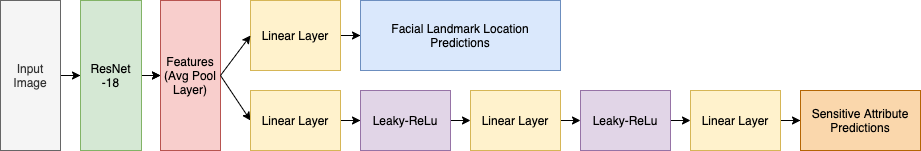

The diagram above was exported from draw.io. Its source (the exported page's mxGraphModel, read from the mxfile embedded in the PNG):
<mxGraphModel dx="1186" dy="429" grid="1" gridSize="10" guides="1" tooltips="1" connect="1" arrows="1" fold="1" page="1" pageScale="1" pageWidth="827" pageHeight="1169" math="0" shadow="0">
  <root>
    <mxCell id="WIyWlLk6GJQsqaUBKTNV-0" />
    <mxCell id="WIyWlLk6GJQsqaUBKTNV-1" parent="WIyWlLk6GJQsqaUBKTNV-0" />
    <mxCell id="mCo6vJ3O1-zAY22SgFGW-10" value="" style="edgeStyle=orthogonalEdgeStyle;rounded=0;orthogonalLoop=1;jettySize=auto;html=1;" edge="1" parent="WIyWlLk6GJQsqaUBKTNV-1" source="mCo6vJ3O1-zAY22SgFGW-0" target="mCo6vJ3O1-zAY22SgFGW-1">
      <mxGeometry relative="1" as="geometry" />
    </mxCell>
    <mxCell id="mCo6vJ3O1-zAY22SgFGW-0" value="Input Image" style="rounded=0;whiteSpace=wrap;html=1;fillColor=#f5f5f5;strokeColor=#666666;fontColor=#333333;" vertex="1" parent="WIyWlLk6GJQsqaUBKTNV-1">
      <mxGeometry x="40" y="330" width="60" height="150" as="geometry" />
    </mxCell>
    <mxCell id="mCo6vJ3O1-zAY22SgFGW-11" value="" style="edgeStyle=orthogonalEdgeStyle;rounded=0;orthogonalLoop=1;jettySize=auto;html=1;" edge="1" parent="WIyWlLk6GJQsqaUBKTNV-1" source="mCo6vJ3O1-zAY22SgFGW-1" target="mCo6vJ3O1-zAY22SgFGW-3">
      <mxGeometry relative="1" as="geometry" />
    </mxCell>
    <mxCell id="mCo6vJ3O1-zAY22SgFGW-17" value="" style="edgeStyle=orthogonalEdgeStyle;rounded=0;orthogonalLoop=1;jettySize=auto;html=1;" edge="1" parent="WIyWlLk6GJQsqaUBKTNV-1" source="mCo6vJ3O1-zAY22SgFGW-1" target="mCo6vJ3O1-zAY22SgFGW-3">
      <mxGeometry relative="1" as="geometry" />
    </mxCell>
    <mxCell id="mCo6vJ3O1-zAY22SgFGW-1" value="ResNet&lt;br&gt;-18" style="rounded=0;whiteSpace=wrap;html=1;fillColor=#d5e8d4;strokeColor=#82b366;" vertex="1" parent="WIyWlLk6GJQsqaUBKTNV-1">
      <mxGeometry x="120" y="330" width="61" height="150" as="geometry" />
    </mxCell>
    <mxCell id="mCo6vJ3O1-zAY22SgFGW-3" value="Features&lt;br&gt;(Avg Pool Layer)" style="whiteSpace=wrap;html=1;rounded=0;fillColor=#f8cecc;strokeColor=#b85450;" vertex="1" parent="WIyWlLk6GJQsqaUBKTNV-1">
      <mxGeometry x="200" y="330" width="60" height="150" as="geometry" />
    </mxCell>
    <mxCell id="mCo6vJ3O1-zAY22SgFGW-16" style="edgeStyle=orthogonalEdgeStyle;rounded=0;orthogonalLoop=1;jettySize=auto;html=1;entryX=0;entryY=0.5;entryDx=0;entryDy=0;" edge="1" parent="WIyWlLk6GJQsqaUBKTNV-1" source="mCo6vJ3O1-zAY22SgFGW-8" target="mCo6vJ3O1-zAY22SgFGW-14">
      <mxGeometry relative="1" as="geometry" />
    </mxCell>
    <mxCell id="mCo6vJ3O1-zAY22SgFGW-8" value="Linear Layer" style="rounded=0;whiteSpace=wrap;html=1;fillColor=#fff2cc;strokeColor=#d6b656;" vertex="1" parent="WIyWlLk6GJQsqaUBKTNV-1">
      <mxGeometry x="290" y="330" width="90" height="70" as="geometry" />
    </mxCell>
    <mxCell id="mCo6vJ3O1-zAY22SgFGW-14" value="Facial Landmark Location Predictions" style="rounded=0;whiteSpace=wrap;html=1;fillColor=#dae8fc;strokeColor=#6c8ebf;" vertex="1" parent="WIyWlLk6GJQsqaUBKTNV-1">
      <mxGeometry x="400" y="330" width="200" height="70" as="geometry" />
    </mxCell>
    <mxCell id="mCo6vJ3O1-zAY22SgFGW-21" value="" style="endArrow=classic;html=1;entryX=0;entryY=0.5;entryDx=0;entryDy=0;exitX=1;exitY=0.5;exitDx=0;exitDy=0;" edge="1" parent="WIyWlLk6GJQsqaUBKTNV-1" source="mCo6vJ3O1-zAY22SgFGW-3" target="mCo6vJ3O1-zAY22SgFGW-8">
      <mxGeometry width="50" height="50" relative="1" as="geometry">
        <mxPoint x="241" y="400" as="sourcePoint" />
        <mxPoint x="280" y="330" as="targetPoint" />
      </mxGeometry>
    </mxCell>
    <mxCell id="mCo6vJ3O1-zAY22SgFGW-24" value="" style="endArrow=classic;html=1;exitX=1;exitY=0.5;exitDx=0;exitDy=0;entryX=0;entryY=0.5;entryDx=0;entryDy=0;" edge="1" parent="WIyWlLk6GJQsqaUBKTNV-1" source="mCo6vJ3O1-zAY22SgFGW-3" target="mCo6vJ3O1-zAY22SgFGW-25">
      <mxGeometry width="50" height="50" relative="1" as="geometry">
        <mxPoint x="240" y="384.5" as="sourcePoint" />
        <mxPoint x="300" y="384.5" as="targetPoint" />
      </mxGeometry>
    </mxCell>
    <mxCell id="mCo6vJ3O1-zAY22SgFGW-29" style="edgeStyle=orthogonalEdgeStyle;rounded=0;orthogonalLoop=1;jettySize=auto;html=1;entryX=0;entryY=0.5;entryDx=0;entryDy=0;" edge="1" parent="WIyWlLk6GJQsqaUBKTNV-1" source="mCo6vJ3O1-zAY22SgFGW-25" target="mCo6vJ3O1-zAY22SgFGW-27">
      <mxGeometry relative="1" as="geometry" />
    </mxCell>
    <mxCell id="mCo6vJ3O1-zAY22SgFGW-25" value="Linear Layer" style="rounded=0;whiteSpace=wrap;html=1;fillColor=#fff2cc;strokeColor=#d6b656;" vertex="1" parent="WIyWlLk6GJQsqaUBKTNV-1">
      <mxGeometry x="290" y="420" width="90" height="60" as="geometry" />
    </mxCell>
    <mxCell id="mCo6vJ3O1-zAY22SgFGW-32" style="edgeStyle=orthogonalEdgeStyle;rounded=0;orthogonalLoop=1;jettySize=auto;html=1;exitX=1;exitY=0.5;exitDx=0;exitDy=0;entryX=0;entryY=0.5;entryDx=0;entryDy=0;" edge="1" parent="WIyWlLk6GJQsqaUBKTNV-1" source="mCo6vJ3O1-zAY22SgFGW-27" target="mCo6vJ3O1-zAY22SgFGW-30">
      <mxGeometry relative="1" as="geometry" />
    </mxCell>
    <mxCell id="mCo6vJ3O1-zAY22SgFGW-27" value="Leaky-ReLu" style="rounded=0;whiteSpace=wrap;html=1;fillColor=#e1d5e7;strokeColor=#9673a6;" vertex="1" parent="WIyWlLk6GJQsqaUBKTNV-1">
      <mxGeometry x="400" y="420" width="90" height="60" as="geometry" />
    </mxCell>
    <mxCell id="mCo6vJ3O1-zAY22SgFGW-35" style="edgeStyle=orthogonalEdgeStyle;rounded=0;orthogonalLoop=1;jettySize=auto;html=1;exitX=1;exitY=0.5;exitDx=0;exitDy=0;entryX=0;entryY=0.5;entryDx=0;entryDy=0;" edge="1" parent="WIyWlLk6GJQsqaUBKTNV-1" source="mCo6vJ3O1-zAY22SgFGW-30" target="mCo6vJ3O1-zAY22SgFGW-33">
      <mxGeometry relative="1" as="geometry" />
    </mxCell>
    <mxCell id="mCo6vJ3O1-zAY22SgFGW-30" value="Linear Layer" style="rounded=0;whiteSpace=wrap;html=1;fillColor=#fff2cc;strokeColor=#d6b656;" vertex="1" parent="WIyWlLk6GJQsqaUBKTNV-1">
      <mxGeometry x="510" y="420" width="90" height="60" as="geometry" />
    </mxCell>
    <mxCell id="mCo6vJ3O1-zAY22SgFGW-36" style="edgeStyle=orthogonalEdgeStyle;rounded=0;orthogonalLoop=1;jettySize=auto;html=1;exitX=1;exitY=0.5;exitDx=0;exitDy=0;entryX=0;entryY=0.5;entryDx=0;entryDy=0;" edge="1" parent="WIyWlLk6GJQsqaUBKTNV-1" source="mCo6vJ3O1-zAY22SgFGW-33" target="mCo6vJ3O1-zAY22SgFGW-34">
      <mxGeometry relative="1" as="geometry" />
    </mxCell>
    <mxCell id="mCo6vJ3O1-zAY22SgFGW-33" value="Leaky-ReLu" style="rounded=0;whiteSpace=wrap;html=1;fillColor=#e1d5e7;strokeColor=#9673a6;" vertex="1" parent="WIyWlLk6GJQsqaUBKTNV-1">
      <mxGeometry x="620" y="420" width="90" height="60" as="geometry" />
    </mxCell>
    <mxCell id="mCo6vJ3O1-zAY22SgFGW-39" style="edgeStyle=orthogonalEdgeStyle;rounded=0;orthogonalLoop=1;jettySize=auto;html=1;exitX=1;exitY=0.5;exitDx=0;exitDy=0;" edge="1" parent="WIyWlLk6GJQsqaUBKTNV-1" source="mCo6vJ3O1-zAY22SgFGW-34" target="mCo6vJ3O1-zAY22SgFGW-40">
      <mxGeometry relative="1" as="geometry">
        <mxPoint x="880" y="450" as="targetPoint" />
      </mxGeometry>
    </mxCell>
    <mxCell id="mCo6vJ3O1-zAY22SgFGW-34" value="Linear Layer" style="rounded=0;whiteSpace=wrap;html=1;fillColor=#fff2cc;strokeColor=#d6b656;" vertex="1" parent="WIyWlLk6GJQsqaUBKTNV-1">
      <mxGeometry x="730" y="420" width="90" height="60" as="geometry" />
    </mxCell>
    <mxCell id="mCo6vJ3O1-zAY22SgFGW-40" value="Sensitive Attribute Predictions" style="rounded=0;whiteSpace=wrap;html=1;fillColor=#fad7ac;strokeColor=#b46504;" vertex="1" parent="WIyWlLk6GJQsqaUBKTNV-1">
      <mxGeometry x="840" y="420" width="120" height="60" as="geometry" />
    </mxCell>
  </root>
</mxGraphModel>